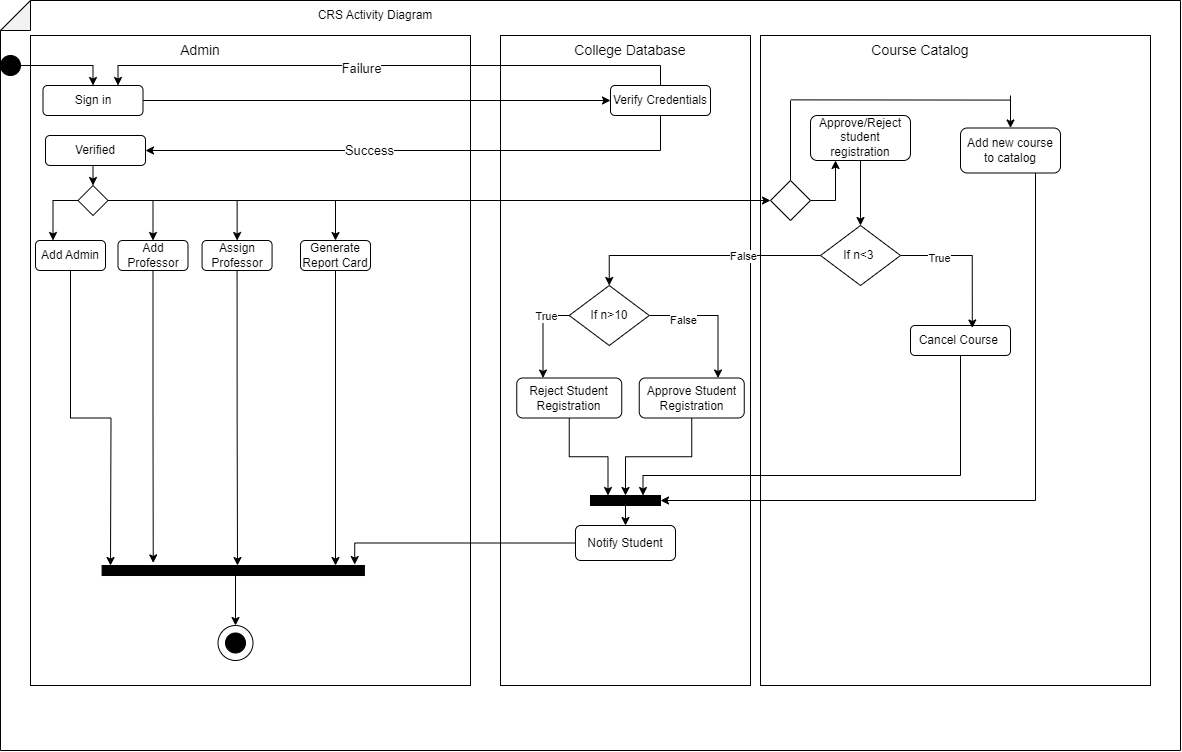

The diagram above was exported from draw.io. Its source (the exported page's mxGraphModel, read from the mxfile embedded in the PNG):
<mxGraphModel dx="1489" dy="538" grid="1" gridSize="10" guides="1" tooltips="1" connect="1" arrows="1" fold="1" page="1" pageScale="1" pageWidth="850" pageHeight="1100" background="none" math="0" shadow="0">
  <root>
    <mxCell id="0" />
    <mxCell id="1" parent="0" />
    <mxCell id="0VwW8l9ZkbFuk8TATnsR-1" value="" style="shape=note;whiteSpace=wrap;html=1;backgroundOutline=1;darkOpacity=0.05;direction=north;" parent="1" vertex="1">
      <mxGeometry x="10" y="15" width="1180" height="750" as="geometry" />
    </mxCell>
    <mxCell id="0VwW8l9ZkbFuk8TATnsR-2" value="CRS Activity Diagram" style="text;html=1;strokeColor=none;fillColor=none;align=center;verticalAlign=middle;whiteSpace=wrap;rounded=0;" parent="1" vertex="1">
      <mxGeometry x="270" y="20" width="230" height="20" as="geometry" />
    </mxCell>
    <mxCell id="0VwW8l9ZkbFuk8TATnsR-3" value="" style="rounded=0;whiteSpace=wrap;html=1;" parent="1" vertex="1">
      <mxGeometry x="40" y="50" width="440" height="650" as="geometry" />
    </mxCell>
    <mxCell id="0VwW8l9ZkbFuk8TATnsR-5" value="" style="ellipse;whiteSpace=wrap;html=1;aspect=fixed;strokeColor=#000000;fillColor=#000000;" parent="1" vertex="1">
      <mxGeometry x="10" y="70" width="20" height="20" as="geometry" />
    </mxCell>
    <mxCell id="0VwW8l9ZkbFuk8TATnsR-8" value="" style="rounded=0;whiteSpace=wrap;html=1;" parent="1" vertex="1">
      <mxGeometry x="510" y="50" width="250" height="650" as="geometry" />
    </mxCell>
    <mxCell id="0VwW8l9ZkbFuk8TATnsR-9" value="College Database" style="text;html=1;strokeColor=none;fillColor=none;align=center;verticalAlign=middle;whiteSpace=wrap;rounded=0;fontSize=14;" parent="1" vertex="1">
      <mxGeometry x="570" y="50" width="140" height="30" as="geometry" />
    </mxCell>
    <mxCell id="0VwW8l9ZkbFuk8TATnsR-19" style="edgeStyle=orthogonalEdgeStyle;rounded=0;orthogonalLoop=1;jettySize=auto;html=1;exitX=0.5;exitY=1;exitDx=0;exitDy=0;" parent="1" edge="1">
      <mxGeometry relative="1" as="geometry">
        <mxPoint x="430" y="480" as="sourcePoint" />
        <mxPoint x="430" y="480" as="targetPoint" />
      </mxGeometry>
    </mxCell>
    <mxCell id="0VwW8l9ZkbFuk8TATnsR-29" value="" style="ellipse;whiteSpace=wrap;html=1;aspect=fixed;" parent="1" vertex="1">
      <mxGeometry x="227.5" y="640" width="35" height="35" as="geometry" />
    </mxCell>
    <mxCell id="0VwW8l9ZkbFuk8TATnsR-30" value="" style="ellipse;whiteSpace=wrap;html=1;aspect=fixed;strokeColor=#000000;fillColor=#000000;" parent="1" vertex="1">
      <mxGeometry x="235" y="647.5" width="20" height="20" as="geometry" />
    </mxCell>
    <mxCell id="0VwW8l9ZkbFuk8TATnsR-63" style="edgeStyle=orthogonalEdgeStyle;rounded=0;orthogonalLoop=1;jettySize=auto;html=1;exitX=0;exitY=0.5;exitDx=0;exitDy=0;entryX=0.25;entryY=0;entryDx=0;entryDy=0;" parent="1" source="0VwW8l9ZkbFuk8TATnsR-36" target="0VwW8l9ZkbFuk8TATnsR-62" edge="1">
      <mxGeometry relative="1" as="geometry" />
    </mxCell>
    <mxCell id="0VwW8l9ZkbFuk8TATnsR-64" style="edgeStyle=orthogonalEdgeStyle;rounded=0;orthogonalLoop=1;jettySize=auto;html=1;exitX=1;exitY=0.5;exitDx=0;exitDy=0;" parent="1" source="0VwW8l9ZkbFuk8TATnsR-36" target="0VwW8l9ZkbFuk8TATnsR-61" edge="1">
      <mxGeometry relative="1" as="geometry" />
    </mxCell>
    <mxCell id="0VwW8l9ZkbFuk8TATnsR-94" style="edgeStyle=orthogonalEdgeStyle;rounded=0;orthogonalLoop=1;jettySize=auto;html=1;exitX=1;exitY=0.5;exitDx=0;exitDy=0;entryX=0.5;entryY=0;entryDx=0;entryDy=0;" parent="1" source="0VwW8l9ZkbFuk8TATnsR-36" target="0VwW8l9ZkbFuk8TATnsR-90" edge="1">
      <mxGeometry relative="1" as="geometry" />
    </mxCell>
    <mxCell id="UDqJUz7_ZrBCGGM6jj07-4" style="edgeStyle=orthogonalEdgeStyle;rounded=0;orthogonalLoop=1;jettySize=auto;html=1;exitX=1;exitY=0.5;exitDx=0;exitDy=0;entryX=0.5;entryY=0;entryDx=0;entryDy=0;" edge="1" parent="1" source="0VwW8l9ZkbFuk8TATnsR-36" target="0VwW8l9ZkbFuk8TATnsR-71">
      <mxGeometry relative="1" as="geometry" />
    </mxCell>
    <mxCell id="0VwW8l9ZkbFuk8TATnsR-36" value="" style="rhombus;whiteSpace=wrap;html=1;" parent="1" vertex="1">
      <mxGeometry x="87.5" y="200" width="30" height="30" as="geometry" />
    </mxCell>
    <mxCell id="0VwW8l9ZkbFuk8TATnsR-38" value="" style="rounded=0;whiteSpace=wrap;html=1;fillColor=#000000;rotation=-90;direction=south;" parent="1" vertex="1">
      <mxGeometry x="237.74" y="453.84" width="10" height="262.34" as="geometry" />
    </mxCell>
    <mxCell id="0VwW8l9ZkbFuk8TATnsR-39" value="" style="endArrow=classic;html=1;rounded=0;entryX=0.5;entryY=0;entryDx=0;entryDy=0;" parent="1" target="0VwW8l9ZkbFuk8TATnsR-29" edge="1">
      <mxGeometry width="50" height="50" relative="1" as="geometry">
        <mxPoint x="245" y="585" as="sourcePoint" />
        <mxPoint x="400" y="410" as="targetPoint" />
      </mxGeometry>
    </mxCell>
    <mxCell id="0VwW8l9ZkbFuk8TATnsR-54" value="Admin" style="text;html=1;strokeColor=none;fillColor=none;align=center;verticalAlign=middle;whiteSpace=wrap;rounded=0;fontSize=14;" parent="1" vertex="1">
      <mxGeometry x="150" y="50" width="120" height="30" as="geometry" />
    </mxCell>
    <mxCell id="0VwW8l9ZkbFuk8TATnsR-56" value="" style="edgeStyle=orthogonalEdgeStyle;rounded=0;orthogonalLoop=1;jettySize=auto;html=1;exitX=1;exitY=0.5;exitDx=0;exitDy=0;entryX=0.5;entryY=0;entryDx=0;entryDy=0;" parent="1" source="0VwW8l9ZkbFuk8TATnsR-5" target="0VwW8l9ZkbFuk8TATnsR-55" edge="1">
      <mxGeometry relative="1" as="geometry">
        <mxPoint x="20" y="80" as="sourcePoint" />
        <mxPoint x="110" y="140" as="targetPoint" />
      </mxGeometry>
    </mxCell>
    <mxCell id="UDqJUz7_ZrBCGGM6jj07-13" style="edgeStyle=orthogonalEdgeStyle;rounded=0;orthogonalLoop=1;jettySize=auto;html=1;exitX=1;exitY=0.5;exitDx=0;exitDy=0;entryX=0;entryY=0.5;entryDx=0;entryDy=0;" edge="1" parent="1" source="0VwW8l9ZkbFuk8TATnsR-55" target="0VwW8l9ZkbFuk8TATnsR-80">
      <mxGeometry relative="1" as="geometry" />
    </mxCell>
    <mxCell id="0VwW8l9ZkbFuk8TATnsR-55" value="Sign in" style="rounded=1;whiteSpace=wrap;html=1;" parent="1" vertex="1">
      <mxGeometry x="52.5" y="100" width="100" height="30" as="geometry" />
    </mxCell>
    <mxCell id="UDqJUz7_ZrBCGGM6jj07-25" style="edgeStyle=orthogonalEdgeStyle;rounded=0;orthogonalLoop=1;jettySize=auto;html=1;exitX=0.5;exitY=1;exitDx=0;exitDy=0;" edge="1" parent="1" source="0VwW8l9ZkbFuk8TATnsR-61">
      <mxGeometry relative="1" as="geometry">
        <mxPoint x="247" y="580" as="targetPoint" />
      </mxGeometry>
    </mxCell>
    <mxCell id="0VwW8l9ZkbFuk8TATnsR-61" value="Assign Professor" style="rounded=1;whiteSpace=wrap;html=1;" parent="1" vertex="1">
      <mxGeometry x="211.57" y="255" width="70" height="30" as="geometry" />
    </mxCell>
    <mxCell id="UDqJUz7_ZrBCGGM6jj07-23" style="edgeStyle=orthogonalEdgeStyle;rounded=0;orthogonalLoop=1;jettySize=auto;html=1;exitX=0.5;exitY=1;exitDx=0;exitDy=0;" edge="1" parent="1" source="0VwW8l9ZkbFuk8TATnsR-62">
      <mxGeometry relative="1" as="geometry">
        <mxPoint x="120" y="580" as="targetPoint" />
      </mxGeometry>
    </mxCell>
    <mxCell id="0VwW8l9ZkbFuk8TATnsR-62" value="Add Admin" style="rounded=1;whiteSpace=wrap;html=1;" parent="1" vertex="1">
      <mxGeometry x="45" y="255" width="70" height="30" as="geometry" />
    </mxCell>
    <mxCell id="UDqJUz7_ZrBCGGM6jj07-24" style="edgeStyle=orthogonalEdgeStyle;rounded=0;orthogonalLoop=1;jettySize=auto;html=1;exitX=0.5;exitY=1;exitDx=0;exitDy=0;entryX=0.195;entryY=-0.259;entryDx=0;entryDy=0;entryPerimeter=0;" edge="1" parent="1" source="0VwW8l9ZkbFuk8TATnsR-71" target="0VwW8l9ZkbFuk8TATnsR-38">
      <mxGeometry relative="1" as="geometry" />
    </mxCell>
    <mxCell id="0VwW8l9ZkbFuk8TATnsR-71" value="Add Professor" style="rounded=1;whiteSpace=wrap;html=1;" parent="1" vertex="1">
      <mxGeometry x="127.5" y="255" width="70" height="30" as="geometry" />
    </mxCell>
    <mxCell id="0VwW8l9ZkbFuk8TATnsR-78" value="" style="rounded=0;whiteSpace=wrap;html=1;" parent="1" vertex="1">
      <mxGeometry x="770" y="50" width="390" height="650" as="geometry" />
    </mxCell>
    <mxCell id="0VwW8l9ZkbFuk8TATnsR-79" value="Course Catalog" style="text;html=1;strokeColor=none;fillColor=none;align=center;verticalAlign=middle;whiteSpace=wrap;rounded=0;fontSize=14;" parent="1" vertex="1">
      <mxGeometry x="870" y="50" width="120" height="30" as="geometry" />
    </mxCell>
    <mxCell id="0VwW8l9ZkbFuk8TATnsR-84" style="edgeStyle=orthogonalEdgeStyle;rounded=0;orthogonalLoop=1;jettySize=auto;html=1;exitX=0.5;exitY=1;exitDx=0;exitDy=0;entryX=0.5;entryY=0;entryDx=0;entryDy=0;" parent="1" source="0VwW8l9ZkbFuk8TATnsR-85" target="0VwW8l9ZkbFuk8TATnsR-36" edge="1">
      <mxGeometry relative="1" as="geometry" />
    </mxCell>
    <mxCell id="0VwW8l9ZkbFuk8TATnsR-88" style="edgeStyle=orthogonalEdgeStyle;rounded=0;orthogonalLoop=1;jettySize=auto;html=1;exitX=0.5;exitY=1;exitDx=0;exitDy=0;entryX=1;entryY=0.5;entryDx=0;entryDy=0;" parent="1" source="0VwW8l9ZkbFuk8TATnsR-80" target="0VwW8l9ZkbFuk8TATnsR-85" edge="1">
      <mxGeometry relative="1" as="geometry" />
    </mxCell>
    <mxCell id="UDqJUz7_ZrBCGGM6jj07-39" value="Success" style="edgeLabel;html=1;align=center;verticalAlign=middle;resizable=0;points=[];fontSize=13;" vertex="1" connectable="0" parent="0VwW8l9ZkbFuk8TATnsR-88">
      <mxGeometry x="0.1858" y="-1" relative="1" as="geometry">
        <mxPoint as="offset" />
      </mxGeometry>
    </mxCell>
    <mxCell id="UDqJUz7_ZrBCGGM6jj07-41" style="edgeStyle=orthogonalEdgeStyle;rounded=0;orthogonalLoop=1;jettySize=auto;html=1;exitX=0.5;exitY=0;exitDx=0;exitDy=0;entryX=0.75;entryY=0;entryDx=0;entryDy=0;" edge="1" parent="1" source="0VwW8l9ZkbFuk8TATnsR-80" target="0VwW8l9ZkbFuk8TATnsR-55">
      <mxGeometry relative="1" as="geometry" />
    </mxCell>
    <mxCell id="UDqJUz7_ZrBCGGM6jj07-43" value="Failure" style="edgeLabel;html=1;align=center;verticalAlign=middle;resizable=0;points=[];fontSize=13;" vertex="1" connectable="0" parent="UDqJUz7_ZrBCGGM6jj07-41">
      <mxGeometry x="0.0981" y="2" relative="1" as="geometry">
        <mxPoint as="offset" />
      </mxGeometry>
    </mxCell>
    <mxCell id="0VwW8l9ZkbFuk8TATnsR-80" value="Verify Credentials" style="rounded=1;whiteSpace=wrap;html=1;" parent="1" vertex="1">
      <mxGeometry x="620" y="100" width="100" height="30" as="geometry" />
    </mxCell>
    <mxCell id="0VwW8l9ZkbFuk8TATnsR-85" value="Verified" style="rounded=1;whiteSpace=wrap;html=1;" parent="1" vertex="1">
      <mxGeometry x="55" y="150" width="100" height="30" as="geometry" />
    </mxCell>
    <mxCell id="UDqJUz7_ZrBCGGM6jj07-27" style="edgeStyle=orthogonalEdgeStyle;rounded=0;orthogonalLoop=1;jettySize=auto;html=1;exitX=0.5;exitY=1;exitDx=0;exitDy=0;" edge="1" parent="1" source="0VwW8l9ZkbFuk8TATnsR-90">
      <mxGeometry relative="1" as="geometry">
        <mxPoint x="345" y="580" as="targetPoint" />
      </mxGeometry>
    </mxCell>
    <mxCell id="0VwW8l9ZkbFuk8TATnsR-90" value="Generate Report Card" style="rounded=1;whiteSpace=wrap;html=1;" parent="1" vertex="1">
      <mxGeometry x="310" y="255" width="70" height="30" as="geometry" />
    </mxCell>
    <mxCell id="UDqJUz7_ZrBCGGM6jj07-98" style="edgeStyle=orthogonalEdgeStyle;rounded=0;orthogonalLoop=1;jettySize=auto;html=1;exitX=0.5;exitY=1;exitDx=0;exitDy=0;entryX=0.75;entryY=0;entryDx=0;entryDy=0;" edge="1" parent="1" source="0VwW8l9ZkbFuk8TATnsR-92" target="UDqJUz7_ZrBCGGM6jj07-14">
      <mxGeometry relative="1" as="geometry">
        <Array as="points">
          <mxPoint x="970" y="490" />
          <mxPoint x="653" y="490" />
        </Array>
      </mxGeometry>
    </mxCell>
    <mxCell id="0VwW8l9ZkbFuk8TATnsR-92" value="Cancel Course&amp;nbsp;" style="rounded=1;whiteSpace=wrap;html=1;" parent="1" vertex="1">
      <mxGeometry x="920" y="340" width="100" height="30" as="geometry" />
    </mxCell>
    <mxCell id="UDqJUz7_ZrBCGGM6jj07-10" style="edgeStyle=orthogonalEdgeStyle;rounded=0;orthogonalLoop=1;jettySize=auto;html=1;exitX=0.5;exitY=1;exitDx=0;exitDy=0;entryX=0.5;entryY=0;entryDx=0;entryDy=0;" edge="1" parent="1" source="0VwW8l9ZkbFuk8TATnsR-97" target="UDqJUz7_ZrBCGGM6jj07-8">
      <mxGeometry relative="1" as="geometry" />
    </mxCell>
    <mxCell id="0VwW8l9ZkbFuk8TATnsR-97" value="Approve/Reject student registration" style="rounded=1;whiteSpace=wrap;html=1;" parent="1" vertex="1">
      <mxGeometry x="820" y="130" width="100" height="45" as="geometry" />
    </mxCell>
    <mxCell id="UDqJUz7_ZrBCGGM6jj07-75" style="edgeStyle=orthogonalEdgeStyle;rounded=0;orthogonalLoop=1;jettySize=auto;html=1;exitX=0;exitY=0.5;exitDx=0;exitDy=0;entryX=0.5;entryY=0;entryDx=0;entryDy=0;" edge="1" parent="1" source="UDqJUz7_ZrBCGGM6jj07-8" target="UDqJUz7_ZrBCGGM6jj07-88">
      <mxGeometry relative="1" as="geometry">
        <mxPoint x="872.5" y="290" as="targetPoint" />
      </mxGeometry>
    </mxCell>
    <mxCell id="UDqJUz7_ZrBCGGM6jj07-78" value="False" style="edgeLabel;html=1;align=center;verticalAlign=middle;resizable=0;points=[];" vertex="1" connectable="0" parent="UDqJUz7_ZrBCGGM6jj07-75">
      <mxGeometry x="-0.3493" relative="1" as="geometry">
        <mxPoint x="1" as="offset" />
      </mxGeometry>
    </mxCell>
    <mxCell id="UDqJUz7_ZrBCGGM6jj07-77" style="edgeStyle=orthogonalEdgeStyle;rounded=0;orthogonalLoop=1;jettySize=auto;html=1;exitX=1;exitY=0.5;exitDx=0;exitDy=0;entryX=0.618;entryY=0.083;entryDx=0;entryDy=0;entryPerimeter=0;" edge="1" parent="1" source="UDqJUz7_ZrBCGGM6jj07-8" target="0VwW8l9ZkbFuk8TATnsR-92">
      <mxGeometry relative="1" as="geometry" />
    </mxCell>
    <mxCell id="UDqJUz7_ZrBCGGM6jj07-79" value="True" style="edgeLabel;html=1;align=center;verticalAlign=middle;resizable=0;points=[];" vertex="1" connectable="0" parent="UDqJUz7_ZrBCGGM6jj07-77">
      <mxGeometry x="-0.4779" y="-2" relative="1" as="geometry">
        <mxPoint x="1" as="offset" />
      </mxGeometry>
    </mxCell>
    <mxCell id="UDqJUz7_ZrBCGGM6jj07-8" value="If n&amp;lt;3&amp;nbsp;" style="rhombus;whiteSpace=wrap;html=1;" vertex="1" parent="1">
      <mxGeometry x="830" y="240" width="80" height="60" as="geometry" />
    </mxCell>
    <mxCell id="UDqJUz7_ZrBCGGM6jj07-97" style="edgeStyle=orthogonalEdgeStyle;rounded=0;orthogonalLoop=1;jettySize=auto;html=1;exitX=0.5;exitY=1;exitDx=0;exitDy=0;entryX=0.5;entryY=0;entryDx=0;entryDy=0;" edge="1" parent="1" source="UDqJUz7_ZrBCGGM6jj07-14" target="UDqJUz7_ZrBCGGM6jj07-17">
      <mxGeometry relative="1" as="geometry" />
    </mxCell>
    <mxCell id="UDqJUz7_ZrBCGGM6jj07-14" value="" style="rounded=0;whiteSpace=wrap;html=1;fillColor=#000000;rotation=-90;direction=south;" vertex="1" parent="1">
      <mxGeometry x="630" y="480" width="10" height="70" as="geometry" />
    </mxCell>
    <mxCell id="UDqJUz7_ZrBCGGM6jj07-99" style="edgeStyle=orthogonalEdgeStyle;rounded=0;orthogonalLoop=1;jettySize=auto;html=1;exitX=0;exitY=0.5;exitDx=0;exitDy=0;entryX=0.963;entryY=-0.093;entryDx=0;entryDy=0;entryPerimeter=0;" edge="1" parent="1" source="UDqJUz7_ZrBCGGM6jj07-17" target="0VwW8l9ZkbFuk8TATnsR-38">
      <mxGeometry relative="1" as="geometry" />
    </mxCell>
    <mxCell id="UDqJUz7_ZrBCGGM6jj07-17" value="Notify Student" style="rounded=1;whiteSpace=wrap;html=1;" vertex="1" parent="1">
      <mxGeometry x="585" y="540" width="100" height="35" as="geometry" />
    </mxCell>
    <mxCell id="UDqJUz7_ZrBCGGM6jj07-86" style="edgeStyle=orthogonalEdgeStyle;rounded=0;orthogonalLoop=1;jettySize=auto;html=1;exitX=1;exitY=0.5;exitDx=0;exitDy=0;entryX=0.75;entryY=0;entryDx=0;entryDy=0;" edge="1" parent="1" source="UDqJUz7_ZrBCGGM6jj07-88" target="UDqJUz7_ZrBCGGM6jj07-92">
      <mxGeometry relative="1" as="geometry" />
    </mxCell>
    <mxCell id="UDqJUz7_ZrBCGGM6jj07-87" value="False" style="edgeLabel;html=1;align=center;verticalAlign=middle;resizable=0;points=[];" vertex="1" connectable="0" parent="UDqJUz7_ZrBCGGM6jj07-86">
      <mxGeometry x="-0.4959" y="-4" relative="1" as="geometry">
        <mxPoint x="1" as="offset" />
      </mxGeometry>
    </mxCell>
    <mxCell id="UDqJUz7_ZrBCGGM6jj07-88" value="If n&amp;gt;10" style="rhombus;whiteSpace=wrap;html=1;" vertex="1" parent="1">
      <mxGeometry x="578.75" y="300" width="80" height="60" as="geometry" />
    </mxCell>
    <mxCell id="UDqJUz7_ZrBCGGM6jj07-89" style="edgeStyle=orthogonalEdgeStyle;rounded=0;orthogonalLoop=1;jettySize=auto;html=1;exitX=0;exitY=0.5;exitDx=0;exitDy=0;entryX=0.25;entryY=0;entryDx=0;entryDy=0;" edge="1" parent="1" source="UDqJUz7_ZrBCGGM6jj07-88" target="UDqJUz7_ZrBCGGM6jj07-91">
      <mxGeometry relative="1" as="geometry" />
    </mxCell>
    <mxCell id="UDqJUz7_ZrBCGGM6jj07-90" value="True" style="edgeLabel;html=1;align=center;verticalAlign=middle;resizable=0;points=[];" vertex="1" connectable="0" parent="UDqJUz7_ZrBCGGM6jj07-89">
      <mxGeometry x="-0.4513" relative="1" as="geometry">
        <mxPoint as="offset" />
      </mxGeometry>
    </mxCell>
    <mxCell id="UDqJUz7_ZrBCGGM6jj07-95" style="edgeStyle=orthogonalEdgeStyle;rounded=0;orthogonalLoop=1;jettySize=auto;html=1;exitX=0.5;exitY=1;exitDx=0;exitDy=0;entryX=0.25;entryY=0;entryDx=0;entryDy=0;" edge="1" parent="1" source="UDqJUz7_ZrBCGGM6jj07-91" target="UDqJUz7_ZrBCGGM6jj07-14">
      <mxGeometry relative="1" as="geometry" />
    </mxCell>
    <mxCell id="UDqJUz7_ZrBCGGM6jj07-91" value="Reject Student Registration" style="rounded=1;whiteSpace=wrap;html=1;" vertex="1" parent="1">
      <mxGeometry x="526.25" y="392.5" width="105" height="40" as="geometry" />
    </mxCell>
    <mxCell id="UDqJUz7_ZrBCGGM6jj07-116" style="edgeStyle=orthogonalEdgeStyle;rounded=0;orthogonalLoop=1;jettySize=auto;html=1;exitX=0.5;exitY=1;exitDx=0;exitDy=0;entryX=0.5;entryY=0;entryDx=0;entryDy=0;" edge="1" parent="1" source="UDqJUz7_ZrBCGGM6jj07-92" target="UDqJUz7_ZrBCGGM6jj07-14">
      <mxGeometry relative="1" as="geometry" />
    </mxCell>
    <mxCell id="UDqJUz7_ZrBCGGM6jj07-92" value="Approve Student Registration" style="rounded=1;whiteSpace=wrap;html=1;" vertex="1" parent="1">
      <mxGeometry x="648.75" y="392.5" width="105" height="40" as="geometry" />
    </mxCell>
    <mxCell id="UDqJUz7_ZrBCGGM6jj07-117" style="edgeStyle=orthogonalEdgeStyle;rounded=0;orthogonalLoop=1;jettySize=auto;html=1;exitX=0.75;exitY=1;exitDx=0;exitDy=0;entryX=1;entryY=0.5;entryDx=0;entryDy=0;" edge="1" parent="1" source="UDqJUz7_ZrBCGGM6jj07-104" target="UDqJUz7_ZrBCGGM6jj07-14">
      <mxGeometry relative="1" as="geometry" />
    </mxCell>
    <mxCell id="UDqJUz7_ZrBCGGM6jj07-104" value="Add new course to catalog" style="rounded=1;whiteSpace=wrap;html=1;" vertex="1" parent="1">
      <mxGeometry x="970" y="142.5" width="100" height="45" as="geometry" />
    </mxCell>
    <mxCell id="UDqJUz7_ZrBCGGM6jj07-109" value="" style="endArrow=none;html=1;rounded=0;entryX=0.92;entryY=0.108;entryDx=0;entryDy=0;entryPerimeter=0;exitX=0.5;exitY=0;exitDx=0;exitDy=0;" edge="1" parent="1" source="UDqJUz7_ZrBCGGM6jj07-118">
      <mxGeometry width="50" height="50" relative="1" as="geometry">
        <mxPoint x="800" y="190" as="sourcePoint" />
        <mxPoint x="800" y="115.09999999999994" as="targetPoint" />
      </mxGeometry>
    </mxCell>
    <mxCell id="UDqJUz7_ZrBCGGM6jj07-110" value="" style="endArrow=none;html=1;rounded=0;entryX=0.641;entryY=0.108;entryDx=0;entryDy=0;entryPerimeter=0;" edge="1" parent="1">
      <mxGeometry width="50" height="50" relative="1" as="geometry">
        <mxPoint x="800.01" y="114.38" as="sourcePoint" />
        <mxPoint x="1020" y="114.57999999999993" as="targetPoint" />
      </mxGeometry>
    </mxCell>
    <mxCell id="UDqJUz7_ZrBCGGM6jj07-114" value="" style="endArrow=classic;html=1;rounded=0;entryX=0.5;entryY=0;entryDx=0;entryDy=0;" edge="1" parent="1" target="UDqJUz7_ZrBCGGM6jj07-104">
      <mxGeometry width="50" height="50" relative="1" as="geometry">
        <mxPoint x="1020" y="110" as="sourcePoint" />
        <mxPoint x="800" y="230" as="targetPoint" />
      </mxGeometry>
    </mxCell>
    <mxCell id="UDqJUz7_ZrBCGGM6jj07-120" style="edgeStyle=orthogonalEdgeStyle;rounded=0;orthogonalLoop=1;jettySize=auto;html=1;exitX=1;exitY=0.5;exitDx=0;exitDy=0;entryX=0.25;entryY=1;entryDx=0;entryDy=0;" edge="1" parent="1" source="UDqJUz7_ZrBCGGM6jj07-118" target="0VwW8l9ZkbFuk8TATnsR-97">
      <mxGeometry relative="1" as="geometry" />
    </mxCell>
    <mxCell id="UDqJUz7_ZrBCGGM6jj07-118" value="" style="rhombus;whiteSpace=wrap;html=1;" vertex="1" parent="1">
      <mxGeometry x="780" y="195" width="40" height="40" as="geometry" />
    </mxCell>
    <mxCell id="UDqJUz7_ZrBCGGM6jj07-121" style="edgeStyle=orthogonalEdgeStyle;rounded=0;orthogonalLoop=1;jettySize=auto;html=1;exitX=1;exitY=0.5;exitDx=0;exitDy=0;entryX=0;entryY=0.5;entryDx=0;entryDy=0;" edge="1" parent="1" source="0VwW8l9ZkbFuk8TATnsR-36" target="UDqJUz7_ZrBCGGM6jj07-118">
      <mxGeometry relative="1" as="geometry" />
    </mxCell>
  </root>
</mxGraphModel>